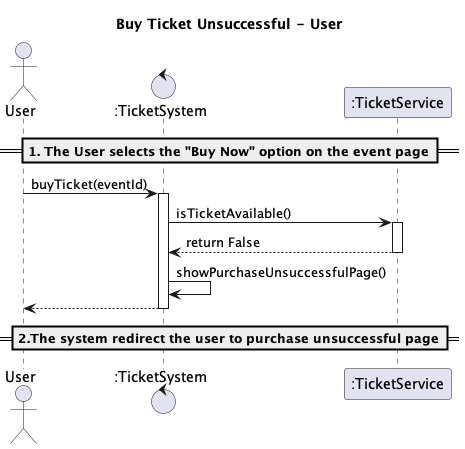

The diagram above was rendered by PlantUML. Its source (embedded in the PNG):
@startuml
title Buy Ticket Unsuccessful - User

actor User
control ":TicketSystem" as ES
participant ":TicketService" as TS

== 1. The User selects the "Buy Now" option on the event page==
User -> ES : buyTicket(eventId)
activate ES

ES -> TS : isTicketAvailable()
activate TS
TS --> ES : return False
deactivate TS
ES -> ES : showPurchaseUnsuccessfulPage()

ES --> User :
deactivate ES
==2.The system redirect the user to purchase unsuccessful page==
@enduml